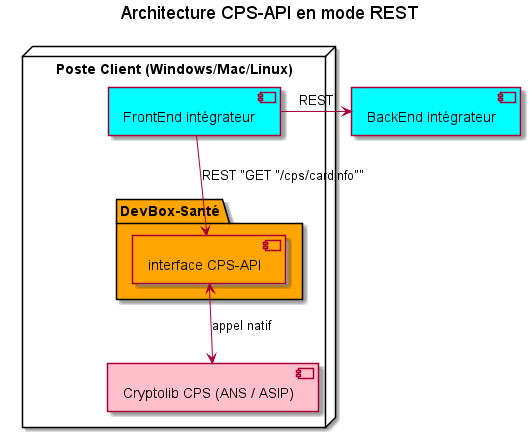

The diagram above was rendered by PlantUML. Its source (embedded in the PNG):
@startuml
title Architecture CPS-API en mode REST
skinparam componentStyle uml2


node "Poste Client (Windows/Mac/Linux)" {
    [FrontEnd intégrateur] as frontend #cyan

    package "DevBox-Santé" #Orange  {
        [interface CPS-API] as cpsFacade #Orange
    }
    [Cryptolib CPS (ANS / ASIP)] as cryptolibCPS #pink
}

[BackEnd intégrateur] as backend #cyan



frontend -down-> cpsFacade : REST "GET "/cps/cardInfo""
cpsFacade <-down-> cryptolibCPS : appel natif
frontend -right-> backend : REST

@enduml